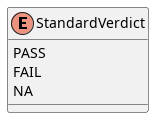

The diagram above was rendered by PlantUML. Its source (embedded in the PNG):
@startuml StandardVerdict
skinparam ClassAttributeIconSize 0

enum StandardVerdict {
    PASS
    FAIL
    NA
}

@enduml